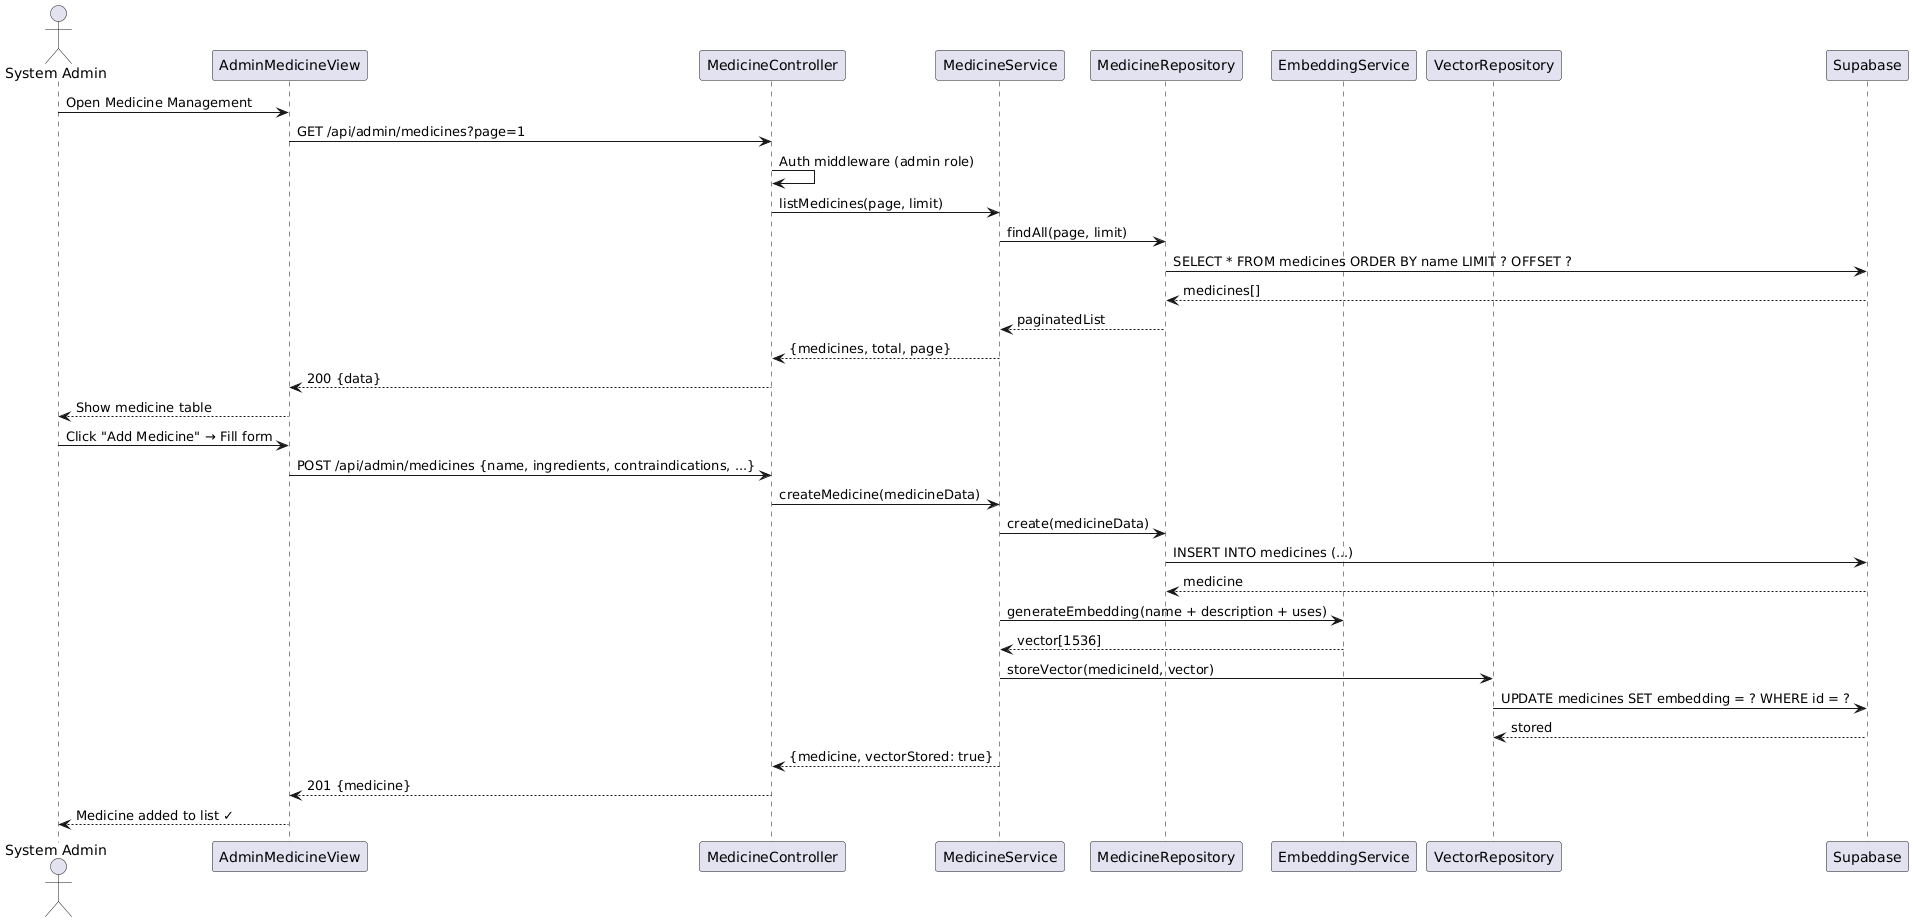

The diagram above was rendered by PlantUML. Its source (embedded in the PNG):
@startuml
actor "System Admin" as A
participant "AdminMedicineView" as AMV
participant "MedicineController" as MC
participant "MedicineService" as MS
participant "MedicineRepository" as MR
participant "EmbeddingService" as ES
participant "VectorRepository" as VR
participant "Supabase" as DB

A -> AMV: Open Medicine Management
AMV -> MC: GET /api/admin/medicines?page=1
MC -> MC: Auth middleware (admin role)
MC -> MS: listMedicines(page, limit)
MS -> MR: findAll(page, limit)
MR -> DB: SELECT * FROM medicines ORDER BY name LIMIT ? OFFSET ?
DB --> MR: medicines[]
MR --> MS: paginatedList
MS --> MC: {medicines, total, page}
MC --> AMV: 200 {data}
AMV --> A: Show medicine table

A -> AMV: Click "Add Medicine" → Fill form
AMV -> MC: POST /api/admin/medicines {name, ingredients, contraindications, ...}
MC -> MS: createMedicine(medicineData)
MS -> MR: create(medicineData)
MR -> DB: INSERT INTO medicines (...)
DB --> MR: medicine

MS -> ES: generateEmbedding(name + description + uses)
ES --> MS: vector[1536]
MS -> VR: storeVector(medicineId, vector)
VR -> DB: UPDATE medicines SET embedding = ? WHERE id = ?
DB --> VR: stored

MS --> MC: {medicine, vectorStored: true}
MC --> AMV: 201 {medicine}
AMV --> A: Medicine added to list ✓
@enduml